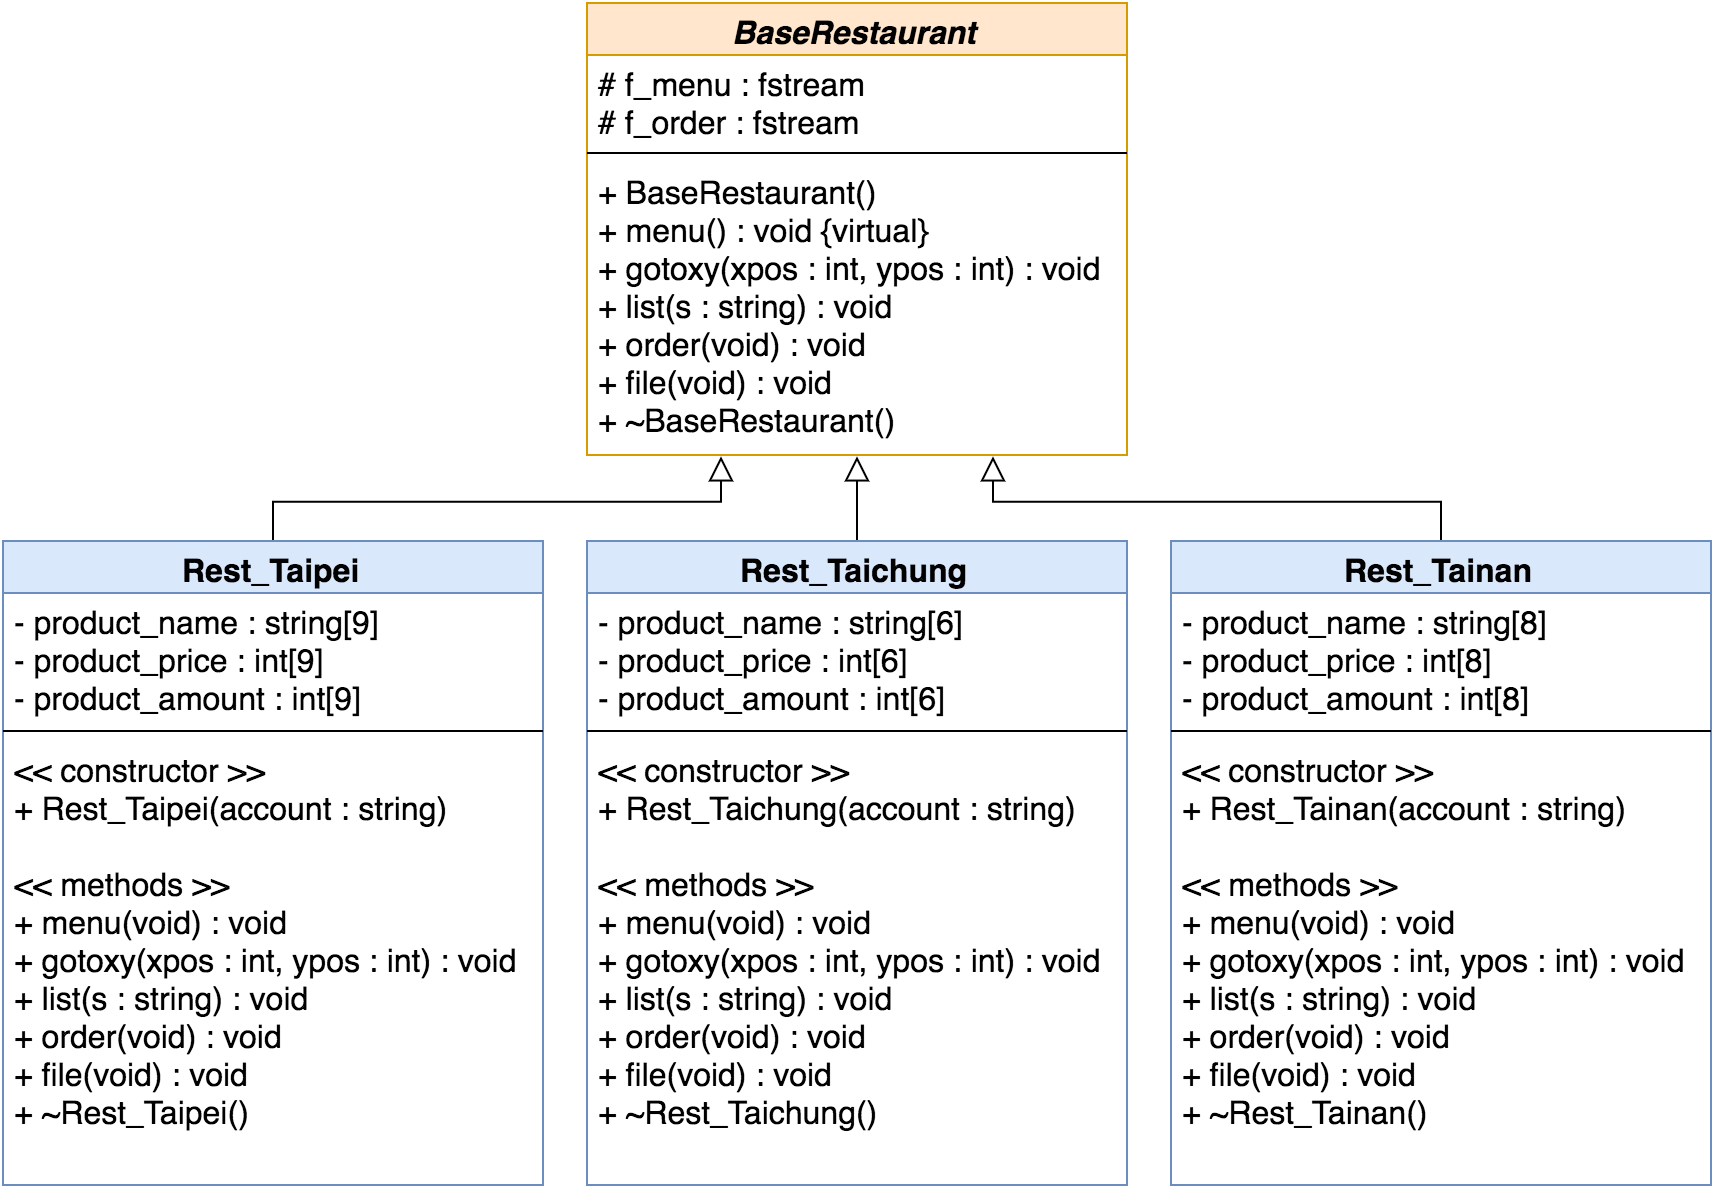

The diagram above was exported from draw.io. Its source (the exported page's mxGraphModel, read from the mxfile embedded in the PNG):
<mxGraphModel dx="1053" dy="664" grid="1" gridSize="10" guides="1" tooltips="1" connect="1" arrows="1" fold="1" page="1" pageScale="1" pageWidth="1169" pageHeight="1652" background="#ffffff" math="0" shadow="0">
  <root>
    <mxCell id="0" />
    <mxCell id="1" parent="0" />
    <mxCell id="6" value="&lt;i&gt;BaseRestaurant&lt;/i&gt;" style="swimlane;html=1;fontStyle=1;align=center;verticalAlign=top;childLayout=stackLayout;horizontal=1;startSize=26;horizontalStack=0;resizeParent=1;resizeLast=0;collapsible=1;marginBottom=0;swimlaneFillColor=#ffffff;fillColor=#ffe6cc;strokeColor=#d79b00;fontSize=16;" vertex="1" parent="1">
      <mxGeometry x="412" y="220" width="270" height="226" as="geometry">
        <mxRectangle x="150" y="130" width="90" height="26" as="alternateBounds" />
      </mxGeometry>
    </mxCell>
    <mxCell id="7" value="&lt;div&gt;# f_menu : fstream&lt;/div&gt;&lt;div&gt;# f_order : fstream&lt;/div&gt;" style="text;html=1;strokeColor=none;fillColor=none;align=left;verticalAlign=top;spacingLeft=4;spacingRight=4;whiteSpace=wrap;overflow=hidden;rotatable=0;points=[[0,0.5],[1,0.5]];portConstraint=eastwest;fontSize=16;" vertex="1" parent="6">
      <mxGeometry y="26" width="270" height="44" as="geometry" />
    </mxCell>
    <mxCell id="8" value="" style="line;html=1;strokeWidth=1;fillColor=none;align=left;verticalAlign=middle;spacingTop=-1;spacingLeft=3;spacingRight=3;rotatable=0;labelPosition=right;points=[];portConstraint=eastwest;" vertex="1" parent="6">
      <mxGeometry y="70" width="270" height="10" as="geometry" />
    </mxCell>
    <mxCell id="9" value="+ BaseRestaurant()&lt;div&gt;&lt;div&gt;+ menu() : void {virtual}&lt;/div&gt;&lt;div&gt;&lt;div&gt;+ gotoxy(xpos : int, ypos : int) : void&lt;/div&gt;&lt;div&gt;+ list(s : string) : void&lt;/div&gt;&lt;div&gt;+ order(void) : void&lt;/div&gt;&lt;div&gt;+ file(void) : void&lt;/div&gt;&lt;/div&gt;&lt;div&gt;+ ~BaseRestaurant()&lt;/div&gt;&lt;/div&gt;" style="text;html=1;strokeColor=none;fillColor=none;align=left;verticalAlign=top;spacingLeft=4;spacingRight=4;whiteSpace=wrap;overflow=hidden;rotatable=0;points=[[0,0.5],[1,0.5]];portConstraint=eastwest;fontSize=16;" vertex="1" parent="6">
      <mxGeometry y="80" width="270" height="140" as="geometry" />
    </mxCell>
    <mxCell id="24" value="" style="edgeStyle=orthogonalEdgeStyle;rounded=0;html=1;exitX=0.5;exitY=0;entryX=0.25;entryY=1;jettySize=auto;orthogonalLoop=1;endArrow=block;endFill=0;endSize=10;fontSize=12;" edge="1" parent="1" source="11" target="6">
      <mxGeometry relative="1" as="geometry">
        <Array as="points">
          <mxPoint x="292" y="469" />
          <mxPoint x="478" y="469" />
        </Array>
      </mxGeometry>
    </mxCell>
    <mxCell id="11" value="Rest_Taipei" style="swimlane;html=1;fontStyle=1;align=center;verticalAlign=top;childLayout=stackLayout;horizontal=1;startSize=26;horizontalStack=0;resizeParent=1;resizeLast=0;collapsible=1;marginBottom=0;swimlaneFillColor=#ffffff;fillColor=#dae8fc;strokeColor=#6c8ebf;fontSize=16;" vertex="1" parent="1">
      <mxGeometry x="120" y="489" width="270" height="322" as="geometry" />
    </mxCell>
    <mxCell id="12" value="&lt;div&gt;- product_name : string[9]&lt;/div&gt;&lt;div&gt;- product_price : int[9]&lt;/div&gt;&lt;div&gt;- product_amount : int[9]&lt;/div&gt;" style="text;html=1;strokeColor=none;fillColor=none;align=left;verticalAlign=top;spacingLeft=4;spacingRight=4;whiteSpace=wrap;overflow=hidden;rotatable=0;points=[[0,0.5],[1,0.5]];portConstraint=eastwest;fontSize=16;" vertex="1" parent="11">
      <mxGeometry y="26" width="270" height="64" as="geometry" />
    </mxCell>
    <mxCell id="13" value="" style="line;html=1;strokeWidth=1;fillColor=none;align=left;verticalAlign=middle;spacingTop=-1;spacingLeft=3;spacingRight=3;rotatable=0;labelPosition=right;points=[];portConstraint=eastwest;" vertex="1" parent="11">
      <mxGeometry y="90" width="270" height="10" as="geometry" />
    </mxCell>
    <mxCell id="14" value="&lt;div&gt;&lt;span&gt;&amp;lt;&amp;lt; constructor &amp;gt;&amp;gt;&lt;/span&gt;&lt;/div&gt;&lt;div&gt;+ Rest_Taipei(account : string)&lt;/div&gt;&lt;div&gt;&lt;br&gt;&lt;/div&gt;&lt;div&gt;&amp;lt;&amp;lt; methods &amp;gt;&amp;gt;&lt;/div&gt;&lt;div&gt;+ menu(void) : void&lt;/div&gt;&lt;div&gt;+ gotoxy(xpos : int, ypos : int) : void&lt;/div&gt;&lt;div&gt;+ list(s : string) : void&lt;/div&gt;&lt;div&gt;+ order(void) : void&lt;/div&gt;&lt;div&gt;+ file(void) : void&lt;/div&gt;&lt;div&gt;+ ~Rest_Taipei()&lt;/div&gt;" style="text;html=1;strokeColor=none;fillColor=none;align=left;verticalAlign=top;spacingLeft=4;spacingRight=4;whiteSpace=wrap;overflow=hidden;rotatable=0;points=[[0,0.5],[1,0.5]];portConstraint=eastwest;fontSize=16;" vertex="1" parent="11">
      <mxGeometry y="100" width="270" height="220" as="geometry" />
    </mxCell>
    <mxCell id="64" style="edgeStyle=orthogonalEdgeStyle;rounded=0;html=1;exitX=0.5;exitY=0;entryX=0.5;entryY=1;endArrow=block;endFill=0;endSize=10;jettySize=auto;orthogonalLoop=1;strokeWidth=1;fontSize=16;" edge="1" parent="1" source="55" target="6">
      <mxGeometry relative="1" as="geometry" />
    </mxCell>
    <mxCell id="55" value="Rest_Taichung" style="swimlane;html=1;fontStyle=1;align=center;verticalAlign=top;childLayout=stackLayout;horizontal=1;startSize=26;horizontalStack=0;resizeParent=1;resizeLast=0;collapsible=1;marginBottom=0;swimlaneFillColor=#ffffff;fillColor=#dae8fc;strokeColor=#6c8ebf;fontSize=16;" vertex="1" parent="1">
      <mxGeometry x="412" y="489" width="270" height="322" as="geometry" />
    </mxCell>
    <mxCell id="56" value="&lt;div&gt;- product_name : string[6]&lt;/div&gt;&lt;div&gt;- product_price : int[6]&lt;/div&gt;&lt;div&gt;- product_amount : int[6]&lt;/div&gt;" style="text;html=1;strokeColor=none;fillColor=none;align=left;verticalAlign=top;spacingLeft=4;spacingRight=4;whiteSpace=wrap;overflow=hidden;rotatable=0;points=[[0,0.5],[1,0.5]];portConstraint=eastwest;fontSize=16;" vertex="1" parent="55">
      <mxGeometry y="26" width="270" height="64" as="geometry" />
    </mxCell>
    <mxCell id="57" value="" style="line;html=1;strokeWidth=1;fillColor=none;align=left;verticalAlign=middle;spacingTop=-1;spacingLeft=3;spacingRight=3;rotatable=0;labelPosition=right;points=[];portConstraint=eastwest;" vertex="1" parent="55">
      <mxGeometry y="90" width="270" height="10" as="geometry" />
    </mxCell>
    <mxCell id="58" value="&lt;div&gt;&lt;span&gt;&amp;lt;&amp;lt; constructor &amp;gt;&amp;gt;&lt;/span&gt;&lt;/div&gt;&lt;div&gt;+ Rest_Taichung(account : string)&lt;/div&gt;&lt;div&gt;&lt;br&gt;&lt;/div&gt;&lt;div&gt;&amp;lt;&amp;lt; methods &amp;gt;&amp;gt;&lt;/div&gt;&lt;div&gt;+ menu(void) : void&lt;/div&gt;&lt;div&gt;+ gotoxy(xpos : int, ypos : int) : void&lt;/div&gt;&lt;div&gt;+ list(s : string) : void&lt;/div&gt;&lt;div&gt;+ order(void) : void&lt;/div&gt;&lt;div&gt;+ file(void) : void&lt;/div&gt;&lt;div&gt;+ ~Rest_Taichung()&lt;/div&gt;" style="text;html=1;strokeColor=none;fillColor=none;align=left;verticalAlign=top;spacingLeft=4;spacingRight=4;whiteSpace=wrap;overflow=hidden;rotatable=0;points=[[0,0.5],[1,0.5]];portConstraint=eastwest;fontSize=16;" vertex="1" parent="55">
      <mxGeometry y="100" width="270" height="220" as="geometry" />
    </mxCell>
    <mxCell id="66" style="edgeStyle=orthogonalEdgeStyle;rounded=0;html=1;exitX=0.5;exitY=0;endArrow=block;endFill=0;endSize=10;jettySize=auto;orthogonalLoop=1;strokeWidth=1;fontSize=16;entryX=0.75;entryY=1;" edge="1" parent="1" source="59" target="6">
      <mxGeometry relative="1" as="geometry">
        <mxPoint x="606" y="460" as="targetPoint" />
        <Array as="points">
          <mxPoint x="839" y="469" />
          <mxPoint x="615" y="469" />
        </Array>
      </mxGeometry>
    </mxCell>
    <mxCell id="59" value="Rest_Tainan" style="swimlane;html=1;fontStyle=1;align=center;verticalAlign=top;childLayout=stackLayout;horizontal=1;startSize=26;horizontalStack=0;resizeParent=1;resizeLast=0;collapsible=1;marginBottom=0;swimlaneFillColor=#ffffff;fillColor=#dae8fc;strokeColor=#6c8ebf;fontSize=16;" vertex="1" parent="1">
      <mxGeometry x="704" y="489" width="270" height="322" as="geometry" />
    </mxCell>
    <mxCell id="60" value="&lt;div&gt;- product_name : string[8]&lt;/div&gt;&lt;div&gt;- product_price : int[8]&lt;/div&gt;&lt;div&gt;- product_amount : int[8]&lt;/div&gt;" style="text;html=1;strokeColor=none;fillColor=none;align=left;verticalAlign=top;spacingLeft=4;spacingRight=4;whiteSpace=wrap;overflow=hidden;rotatable=0;points=[[0,0.5],[1,0.5]];portConstraint=eastwest;fontSize=16;" vertex="1" parent="59">
      <mxGeometry y="26" width="270" height="64" as="geometry" />
    </mxCell>
    <mxCell id="61" value="" style="line;html=1;strokeWidth=1;fillColor=none;align=left;verticalAlign=middle;spacingTop=-1;spacingLeft=3;spacingRight=3;rotatable=0;labelPosition=right;points=[];portConstraint=eastwest;" vertex="1" parent="59">
      <mxGeometry y="90" width="270" height="10" as="geometry" />
    </mxCell>
    <mxCell id="62" value="&lt;div&gt;&lt;span&gt;&amp;lt;&amp;lt; constructor &amp;gt;&amp;gt;&lt;/span&gt;&lt;/div&gt;&lt;div&gt;+ Rest_Tainan(account : string)&lt;/div&gt;&lt;div&gt;&lt;br&gt;&lt;/div&gt;&lt;div&gt;&amp;lt;&amp;lt; methods &amp;gt;&amp;gt;&lt;/div&gt;&lt;div&gt;+ menu(void) : void&lt;/div&gt;&lt;div&gt;+ gotoxy(xpos : int, ypos : int) : void&lt;/div&gt;&lt;div&gt;+ list(s : string) : void&lt;/div&gt;&lt;div&gt;+ order(void) : void&lt;/div&gt;&lt;div&gt;+ file(void) : void&lt;/div&gt;&lt;div&gt;+ ~Rest_Tainan()&lt;/div&gt;" style="text;html=1;strokeColor=none;fillColor=none;align=left;verticalAlign=top;spacingLeft=4;spacingRight=4;whiteSpace=wrap;overflow=hidden;rotatable=0;points=[[0,0.5],[1,0.5]];portConstraint=eastwest;fontSize=16;" vertex="1" parent="59">
      <mxGeometry y="100" width="270" height="220" as="geometry" />
    </mxCell>
  </root>
</mxGraphModel>